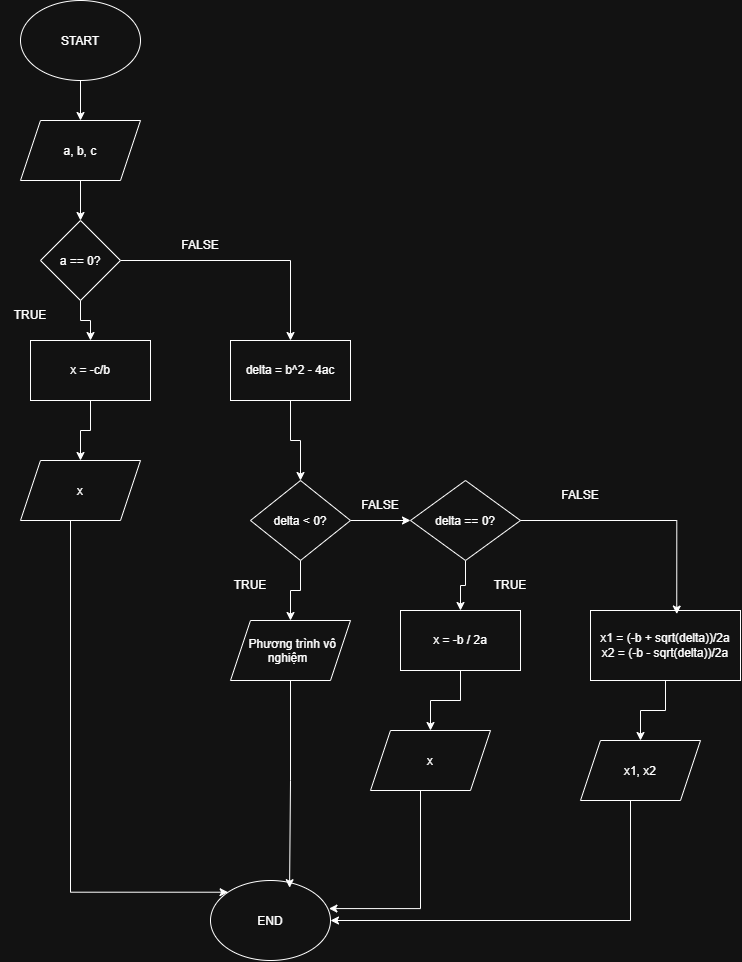

The diagram above was exported from draw.io. Its source (the exported page's mxGraphModel, read from the mxfile embedded in the PNG):
<mxGraphModel dx="2175" dy="1889" grid="1" gridSize="10" guides="1" tooltips="1" connect="1" arrows="1" fold="1" page="0" pageScale="1" pageWidth="827" pageHeight="1169" math="0" shadow="0">
  <root>
    <mxCell id="0" />
    <mxCell id="1" parent="0" />
    <mxCell id="4NX4keGJ94PlAPZXi-sH-1" edge="1" parent="1" source="x-HB-0LJB-PPatAjA4ya-1" style="edgeStyle=orthogonalEdgeStyle;rounded=0;orthogonalLoop=1;jettySize=auto;html=1;" target="x-HB-0LJB-PPatAjA4ya-2" value="">
      <mxGeometry relative="1" as="geometry" />
    </mxCell>
    <mxCell id="x-HB-0LJB-PPatAjA4ya-1" parent="1" style="ellipse;whiteSpace=wrap;html=1;shapeInside=1;fillColor=none;" value="START" vertex="1">
      <mxGeometry height="80" width="120" x="-230" y="-490" as="geometry" />
    </mxCell>
    <mxCell id="4NX4keGJ94PlAPZXi-sH-2" edge="1" parent="1" source="x-HB-0LJB-PPatAjA4ya-2" style="edgeStyle=orthogonalEdgeStyle;rounded=0;orthogonalLoop=1;jettySize=auto;html=1;" target="x-HB-0LJB-PPatAjA4ya-3" value="">
      <mxGeometry relative="1" as="geometry" />
    </mxCell>
    <mxCell id="x-HB-0LJB-PPatAjA4ya-2" parent="1" style="shape=parallelogram;perimeter=parallelogramPerimeter;whiteSpace=wrap;html=1;shapeInside=1;fixedSize=1;" value="a, b, c" vertex="1">
      <mxGeometry height="60" width="120" x="-230" y="-370" as="geometry" />
    </mxCell>
    <mxCell id="4NX4keGJ94PlAPZXi-sH-3" edge="1" parent="1" source="x-HB-0LJB-PPatAjA4ya-3" style="edgeStyle=orthogonalEdgeStyle;rounded=0;orthogonalLoop=1;jettySize=auto;html=1;" target="x-HB-0LJB-PPatAjA4ya-4" value="">
      <mxGeometry relative="1" as="geometry" />
    </mxCell>
    <mxCell id="4NX4keGJ94PlAPZXi-sH-5" edge="1" parent="1" source="x-HB-0LJB-PPatAjA4ya-3" style="edgeStyle=orthogonalEdgeStyle;rounded=0;orthogonalLoop=1;jettySize=auto;html=1;entryX=0.5;entryY=0;entryDx=0;entryDy=0;" target="x-HB-0LJB-PPatAjA4ya-5">
      <mxGeometry relative="1" as="geometry" />
    </mxCell>
    <mxCell id="x-HB-0LJB-PPatAjA4ya-3" parent="1" style="rhombus;whiteSpace=wrap;html=1;shapeInside=1;" value="a == 0?" vertex="1">
      <mxGeometry height="80" width="80" x="-210" y="-270" as="geometry" />
    </mxCell>
    <mxCell id="4NX4keGJ94PlAPZXi-sH-4" edge="1" parent="1" source="x-HB-0LJB-PPatAjA4ya-4" style="edgeStyle=orthogonalEdgeStyle;rounded=0;orthogonalLoop=1;jettySize=auto;html=1;" target="x-HB-0LJB-PPatAjA4ya-10" value="">
      <mxGeometry relative="1" as="geometry" />
    </mxCell>
    <mxCell id="x-HB-0LJB-PPatAjA4ya-4" parent="1" style="rounded=0;whiteSpace=wrap;html=1;" value="x = -c/b" vertex="1">
      <mxGeometry height="60" width="120" x="-220" y="-150" as="geometry" />
    </mxCell>
    <mxCell id="4NX4keGJ94PlAPZXi-sH-6" edge="1" parent="1" source="x-HB-0LJB-PPatAjA4ya-5" style="edgeStyle=orthogonalEdgeStyle;rounded=0;orthogonalLoop=1;jettySize=auto;html=1;entryX=0.5;entryY=0;entryDx=0;entryDy=0;" target="x-HB-0LJB-PPatAjA4ya-6">
      <mxGeometry relative="1" as="geometry" />
    </mxCell>
    <mxCell id="x-HB-0LJB-PPatAjA4ya-5" parent="1" style="rounded=0;whiteSpace=wrap;html=1;" value="delta = b^2 - 4ac" vertex="1">
      <mxGeometry height="60" width="120" x="-20" y="-150" as="geometry" />
    </mxCell>
    <mxCell id="4NX4keGJ94PlAPZXi-sH-8" edge="1" parent="1" source="x-HB-0LJB-PPatAjA4ya-6" style="edgeStyle=orthogonalEdgeStyle;rounded=0;orthogonalLoop=1;jettySize=auto;html=1;" target="x-HB-0LJB-PPatAjA4ya-13" value="">
      <mxGeometry relative="1" as="geometry" />
    </mxCell>
    <mxCell id="4NX4keGJ94PlAPZXi-sH-9" edge="1" parent="1" source="x-HB-0LJB-PPatAjA4ya-6" style="edgeStyle=orthogonalEdgeStyle;rounded=0;orthogonalLoop=1;jettySize=auto;html=1;" target="x-HB-0LJB-PPatAjA4ya-7" value="">
      <mxGeometry relative="1" as="geometry" />
    </mxCell>
    <mxCell id="x-HB-0LJB-PPatAjA4ya-6" parent="1" style="rhombus;whiteSpace=wrap;html=1;shapeInside=1;" value="delta &amp;lt; 0?" vertex="1">
      <mxGeometry height="80" width="100" y="-10" as="geometry" />
    </mxCell>
    <mxCell id="4NX4keGJ94PlAPZXi-sH-10" edge="1" parent="1" source="x-HB-0LJB-PPatAjA4ya-7" style="edgeStyle=orthogonalEdgeStyle;rounded=0;orthogonalLoop=1;jettySize=auto;html=1;" target="x-HB-0LJB-PPatAjA4ya-8" value="">
      <mxGeometry relative="1" as="geometry" />
    </mxCell>
    <mxCell id="x-HB-0LJB-PPatAjA4ya-7" parent="1" style="rhombus;whiteSpace=wrap;html=1;shapeInside=1;" value="delta == 0?" vertex="1">
      <mxGeometry height="80" width="110" x="160" y="-10" as="geometry" />
    </mxCell>
    <mxCell id="4NX4keGJ94PlAPZXi-sH-11" edge="1" parent="1" source="x-HB-0LJB-PPatAjA4ya-8" style="edgeStyle=orthogonalEdgeStyle;rounded=0;orthogonalLoop=1;jettySize=auto;html=1;" target="x-HB-0LJB-PPatAjA4ya-11" value="">
      <mxGeometry relative="1" as="geometry" />
    </mxCell>
    <mxCell id="x-HB-0LJB-PPatAjA4ya-8" parent="1" style="rounded=0;whiteSpace=wrap;html=1;" value="x = -b / 2a" vertex="1">
      <mxGeometry height="60" width="120" x="150" y="120" as="geometry" />
    </mxCell>
    <mxCell id="4NX4keGJ94PlAPZXi-sH-13" edge="1" parent="1" source="x-HB-0LJB-PPatAjA4ya-9" style="edgeStyle=orthogonalEdgeStyle;rounded=0;orthogonalLoop=1;jettySize=auto;html=1;" target="x-HB-0LJB-PPatAjA4ya-12" value="">
      <mxGeometry relative="1" as="geometry" />
    </mxCell>
    <mxCell id="x-HB-0LJB-PPatAjA4ya-9" parent="1" style="rounded=0;whiteSpace=wrap;html=1;" value="x1 = (-b + sqrt(delta))/2a&lt;div&gt;x2 = (-b - sqrt(delta))/2a&lt;/div&gt;" vertex="1">
      <mxGeometry height="70" width="150" x="340" y="120" as="geometry" />
    </mxCell>
    <mxCell id="4NX4keGJ94PlAPZXi-sH-14" edge="1" parent="1" source="x-HB-0LJB-PPatAjA4ya-10" style="edgeStyle=orthogonalEdgeStyle;rounded=0;orthogonalLoop=1;jettySize=auto;html=1;entryX=0;entryY=0;entryDx=0;entryDy=0;" target="x-HB-0LJB-PPatAjA4ya-14">
      <mxGeometry relative="1" as="geometry">
        <Array as="points">
          <mxPoint x="-180" y="401.7" />
        </Array>
      </mxGeometry>
    </mxCell>
    <mxCell id="x-HB-0LJB-PPatAjA4ya-10" parent="1" style="shape=parallelogram;perimeter=parallelogramPerimeter;whiteSpace=wrap;html=1;shapeInside=1;fixedSize=1;" value="x" vertex="1">
      <mxGeometry height="60" width="120" x="-230" y="-30" as="geometry" />
    </mxCell>
    <mxCell id="x-HB-0LJB-PPatAjA4ya-11" parent="1" style="shape=parallelogram;perimeter=parallelogramPerimeter;whiteSpace=wrap;html=1;shapeInside=1;fixedSize=1;" value="x" vertex="1">
      <mxGeometry height="60" width="120" x="120" y="240" as="geometry" />
    </mxCell>
    <mxCell id="4NX4keGJ94PlAPZXi-sH-17" edge="1" parent="1" source="x-HB-0LJB-PPatAjA4ya-12" style="edgeStyle=orthogonalEdgeStyle;rounded=0;orthogonalLoop=1;jettySize=auto;html=1;entryX=1;entryY=0.5;entryDx=0;entryDy=0;" target="x-HB-0LJB-PPatAjA4ya-14">
      <mxGeometry relative="1" as="geometry">
        <Array as="points">
          <mxPoint x="380" y="430" />
        </Array>
        <mxPoint x="90.00000000000023" y="430" as="targetPoint" />
      </mxGeometry>
    </mxCell>
    <mxCell id="x-HB-0LJB-PPatAjA4ya-12" parent="1" style="shape=parallelogram;perimeter=parallelogramPerimeter;whiteSpace=wrap;html=1;shapeInside=1;fixedSize=1;" value="x1, x2" vertex="1">
      <mxGeometry height="60" width="120" x="330" y="250" as="geometry" />
    </mxCell>
    <mxCell id="x-HB-0LJB-PPatAjA4ya-13" parent="1" style="shape=parallelogram;perimeter=parallelogramPerimeter;whiteSpace=wrap;html=1;shapeInside=1;fixedSize=1;" value="Phương trình vô nghiệm" vertex="1">
      <mxGeometry height="60" width="120" x="-20" y="130" as="geometry" />
    </mxCell>
    <mxCell id="x-HB-0LJB-PPatAjA4ya-14" parent="1" style="ellipse;whiteSpace=wrap;html=1;shapeInside=1;" value="END" vertex="1">
      <mxGeometry height="80" width="120" x="-40" y="390" as="geometry" />
    </mxCell>
    <mxCell id="4NX4keGJ94PlAPZXi-sH-12" edge="1" parent="1" source="x-HB-0LJB-PPatAjA4ya-7" style="edgeStyle=orthogonalEdgeStyle;rounded=0;orthogonalLoop=1;jettySize=auto;html=1;entryX=0.575;entryY=0.051;entryDx=0;entryDy=0;entryPerimeter=0;" target="x-HB-0LJB-PPatAjA4ya-9">
      <mxGeometry relative="1" as="geometry" />
    </mxCell>
    <mxCell id="4NX4keGJ94PlAPZXi-sH-15" edge="1" parent="1" source="x-HB-0LJB-PPatAjA4ya-13" style="edgeStyle=orthogonalEdgeStyle;rounded=0;orthogonalLoop=1;jettySize=auto;html=1;entryX=0.659;entryY=0.09;entryDx=0;entryDy=0;entryPerimeter=0;" target="x-HB-0LJB-PPatAjA4ya-14">
      <mxGeometry relative="1" as="geometry" />
    </mxCell>
    <mxCell id="4NX4keGJ94PlAPZXi-sH-16" edge="1" parent="1" source="x-HB-0LJB-PPatAjA4ya-11" style="edgeStyle=orthogonalEdgeStyle;rounded=0;orthogonalLoop=1;jettySize=auto;html=1;entryX=0.987;entryY=0.351;entryDx=0;entryDy=0;entryPerimeter=0;" target="x-HB-0LJB-PPatAjA4ya-14">
      <mxGeometry relative="1" as="geometry">
        <Array as="points">
          <mxPoint x="170" y="418.1" />
        </Array>
      </mxGeometry>
    </mxCell>
    <mxCell id="4NX4keGJ94PlAPZXi-sH-18" parent="1" style="text;html=1;whiteSpace=wrap;strokeColor=none;fillColor=none;align=center;verticalAlign=middle;rounded=0;" value="TRUE" vertex="1">
      <mxGeometry height="30" width="60" x="-250" y="-190" as="geometry" />
    </mxCell>
    <mxCell id="4NX4keGJ94PlAPZXi-sH-19" parent="1" style="text;html=1;whiteSpace=wrap;strokeColor=none;fillColor=none;align=center;verticalAlign=middle;rounded=0;" value="FALSE" vertex="1">
      <mxGeometry height="30" width="60" x="-80" y="-260" as="geometry" />
    </mxCell>
    <mxCell id="4NX4keGJ94PlAPZXi-sH-20" parent="1" style="text;html=1;whiteSpace=wrap;strokeColor=none;fillColor=none;align=center;verticalAlign=middle;rounded=0;" value="TRUE" vertex="1">
      <mxGeometry height="30" width="60" x="-30" y="80" as="geometry" />
    </mxCell>
    <mxCell id="4NX4keGJ94PlAPZXi-sH-21" parent="1" style="text;html=1;whiteSpace=wrap;strokeColor=none;fillColor=none;align=center;verticalAlign=middle;rounded=0;" value="TRUE" vertex="1">
      <mxGeometry height="30" width="60" x="230" y="80" as="geometry" />
    </mxCell>
    <mxCell id="4NX4keGJ94PlAPZXi-sH-22" parent="1" style="text;html=1;whiteSpace=wrap;strokeColor=none;fillColor=none;align=center;verticalAlign=middle;rounded=0;" value="FALSE" vertex="1">
      <mxGeometry height="30" width="60" x="100" as="geometry" />
    </mxCell>
    <mxCell id="4NX4keGJ94PlAPZXi-sH-23" parent="1" style="text;html=1;whiteSpace=wrap;strokeColor=none;fillColor=none;align=center;verticalAlign=middle;rounded=0;" value="FALSE" vertex="1">
      <mxGeometry height="30" width="60" x="300" y="-10" as="geometry" />
    </mxCell>
  </root>
</mxGraphModel>